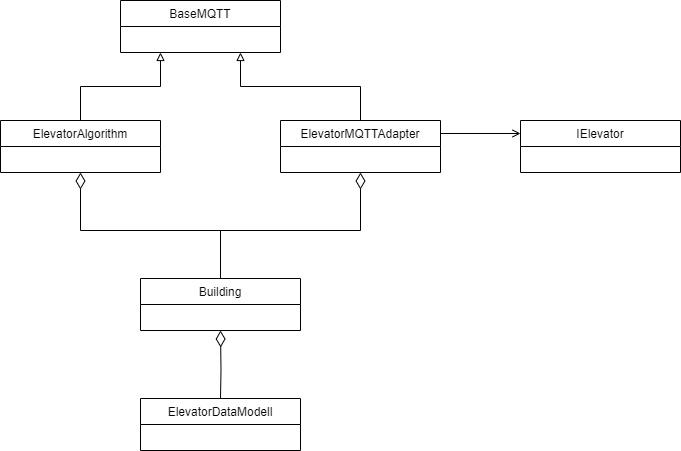

The diagram above was exported from draw.io. Its source (the exported page's mxGraphModel, read from the mxfile embedded in the PNG):
<mxGraphModel dx="1434" dy="844" grid="1" gridSize="10" guides="1" tooltips="1" connect="1" arrows="1" fold="1" page="1" pageScale="1" pageWidth="827" pageHeight="1169" math="0" shadow="0">
  <root>
    <mxCell id="WIyWlLk6GJQsqaUBKTNV-0" />
    <mxCell id="WIyWlLk6GJQsqaUBKTNV-1" parent="WIyWlLk6GJQsqaUBKTNV-0" />
    <mxCell id="NNrc4YDzfcCHGF8iVbe--10" style="edgeStyle=orthogonalEdgeStyle;rounded=0;orthogonalLoop=1;jettySize=auto;html=1;entryX=0.5;entryY=0;entryDx=0;entryDy=0;endArrow=none;endFill=0;startArrow=block;startFill=0;" parent="WIyWlLk6GJQsqaUBKTNV-1" source="NNrc4YDzfcCHGF8iVbe--0" target="NNrc4YDzfcCHGF8iVbe--3" edge="1">
      <mxGeometry relative="1" as="geometry">
        <Array as="points">
          <mxPoint x="320" y="206" />
          <mxPoint x="240" y="206" />
        </Array>
      </mxGeometry>
    </mxCell>
    <mxCell id="NNrc4YDzfcCHGF8iVbe--11" style="edgeStyle=orthogonalEdgeStyle;rounded=0;orthogonalLoop=1;jettySize=auto;html=1;entryX=0.5;entryY=0;entryDx=0;entryDy=0;endArrow=none;endFill=0;startArrow=block;startFill=0;" parent="WIyWlLk6GJQsqaUBKTNV-1" source="NNrc4YDzfcCHGF8iVbe--0" target="NNrc4YDzfcCHGF8iVbe--4" edge="1">
      <mxGeometry relative="1" as="geometry">
        <Array as="points">
          <mxPoint x="400" y="206" />
          <mxPoint x="520" y="206" />
        </Array>
      </mxGeometry>
    </mxCell>
    <mxCell id="NNrc4YDzfcCHGF8iVbe--0" value="BaseMQTT" style="swimlane;fontStyle=0;align=center;verticalAlign=top;childLayout=stackLayout;horizontal=1;startSize=26;horizontalStack=0;resizeParent=1;resizeLast=0;collapsible=1;marginBottom=0;rounded=0;shadow=0;strokeWidth=1;" parent="WIyWlLk6GJQsqaUBKTNV-1" vertex="1">
      <mxGeometry x="280" y="120" width="160" height="52" as="geometry">
        <mxRectangle x="340" y="380" width="170" height="26" as="alternateBounds" />
      </mxGeometry>
    </mxCell>
    <mxCell id="NNrc4YDzfcCHGF8iVbe--3" value="ElevatorAlgorithm" style="swimlane;fontStyle=0;align=center;verticalAlign=top;childLayout=stackLayout;horizontal=1;startSize=26;horizontalStack=0;resizeParent=1;resizeLast=0;collapsible=1;marginBottom=0;rounded=0;shadow=0;strokeWidth=1;" parent="WIyWlLk6GJQsqaUBKTNV-1" vertex="1">
      <mxGeometry x="160" y="240" width="160" height="52" as="geometry">
        <mxRectangle x="340" y="380" width="170" height="26" as="alternateBounds" />
      </mxGeometry>
    </mxCell>
    <mxCell id="NNrc4YDzfcCHGF8iVbe--13" style="edgeStyle=orthogonalEdgeStyle;rounded=0;orthogonalLoop=1;jettySize=auto;html=1;entryX=0;entryY=0.25;entryDx=0;entryDy=0;endArrow=open;endFill=0;exitX=1;exitY=0.25;exitDx=0;exitDy=0;" parent="WIyWlLk6GJQsqaUBKTNV-1" source="NNrc4YDzfcCHGF8iVbe--4" target="NNrc4YDzfcCHGF8iVbe--12" edge="1">
      <mxGeometry relative="1" as="geometry" />
    </mxCell>
    <mxCell id="NNrc4YDzfcCHGF8iVbe--4" value="ElevatorMQTTAdapter" style="swimlane;fontStyle=0;align=center;verticalAlign=top;childLayout=stackLayout;horizontal=1;startSize=26;horizontalStack=0;resizeParent=1;resizeLast=0;collapsible=1;marginBottom=0;rounded=0;shadow=0;strokeWidth=1;" parent="WIyWlLk6GJQsqaUBKTNV-1" vertex="1">
      <mxGeometry x="440" y="240" width="160" height="52" as="geometry">
        <mxRectangle x="340" y="380" width="170" height="26" as="alternateBounds" />
      </mxGeometry>
    </mxCell>
    <mxCell id="NNrc4YDzfcCHGF8iVbe--12" value="IElevator" style="swimlane;fontStyle=0;align=center;verticalAlign=top;childLayout=stackLayout;horizontal=1;startSize=26;horizontalStack=0;resizeParent=1;resizeLast=0;collapsible=1;marginBottom=0;rounded=0;shadow=0;strokeWidth=1;" parent="WIyWlLk6GJQsqaUBKTNV-1" vertex="1">
      <mxGeometry x="680" y="240" width="160" height="52" as="geometry">
        <mxRectangle x="340" y="380" width="170" height="26" as="alternateBounds" />
      </mxGeometry>
    </mxCell>
    <mxCell id="NNrc4YDzfcCHGF8iVbe--16" style="edgeStyle=orthogonalEdgeStyle;rounded=0;orthogonalLoop=1;jettySize=auto;html=1;entryX=0.5;entryY=0;entryDx=0;entryDy=0;startArrow=diamondThin;startFill=0;endArrow=none;endFill=0;startSize=14;exitX=0.5;exitY=1;exitDx=0;exitDy=0;" parent="WIyWlLk6GJQsqaUBKTNV-1" source="NNrc4YDzfcCHGF8iVbe--4" target="NNrc4YDzfcCHGF8iVbe--17" edge="1">
      <mxGeometry relative="1" as="geometry">
        <mxPoint x="380" y="330" as="sourcePoint" />
      </mxGeometry>
    </mxCell>
    <mxCell id="NNrc4YDzfcCHGF8iVbe--17" value="Building" style="swimlane;fontStyle=0;align=center;verticalAlign=top;childLayout=stackLayout;horizontal=1;startSize=26;horizontalStack=0;resizeParent=1;resizeLast=0;collapsible=1;marginBottom=0;rounded=0;shadow=0;strokeWidth=1;" parent="WIyWlLk6GJQsqaUBKTNV-1" vertex="1">
      <mxGeometry x="300" y="398" width="160" height="52" as="geometry">
        <mxRectangle x="340" y="380" width="170" height="26" as="alternateBounds" />
      </mxGeometry>
    </mxCell>
    <mxCell id="NNrc4YDzfcCHGF8iVbe--20" style="edgeStyle=orthogonalEdgeStyle;rounded=0;orthogonalLoop=1;jettySize=auto;html=1;entryX=0.5;entryY=0;entryDx=0;entryDy=0;endArrow=none;endFill=0;endSize=14;startArrow=diamondThin;startFill=0;startSize=14;" parent="WIyWlLk6GJQsqaUBKTNV-1" target="NNrc4YDzfcCHGF8iVbe--21" edge="1">
      <mxGeometry relative="1" as="geometry">
        <mxPoint x="380" y="450" as="sourcePoint" />
      </mxGeometry>
    </mxCell>
    <mxCell id="NNrc4YDzfcCHGF8iVbe--21" value="ElevatorDataModell" style="swimlane;fontStyle=0;align=center;verticalAlign=top;childLayout=stackLayout;horizontal=1;startSize=26;horizontalStack=0;resizeParent=1;resizeLast=0;collapsible=1;marginBottom=0;rounded=0;shadow=0;strokeWidth=1;" parent="WIyWlLk6GJQsqaUBKTNV-1" vertex="1">
      <mxGeometry x="300" y="518" width="160" height="52" as="geometry">
        <mxRectangle x="340" y="380" width="170" height="26" as="alternateBounds" />
      </mxGeometry>
    </mxCell>
    <mxCell id="NNrc4YDzfcCHGF8iVbe--22" style="edgeStyle=orthogonalEdgeStyle;rounded=0;orthogonalLoop=1;jettySize=auto;html=1;entryX=0.5;entryY=0;entryDx=0;entryDy=0;startArrow=diamondThin;startFill=0;endArrow=none;endFill=0;startSize=14;exitX=0.5;exitY=1;exitDx=0;exitDy=0;" parent="WIyWlLk6GJQsqaUBKTNV-1" source="NNrc4YDzfcCHGF8iVbe--3" target="NNrc4YDzfcCHGF8iVbe--17" edge="1">
      <mxGeometry relative="1" as="geometry">
        <mxPoint x="530" y="302" as="sourcePoint" />
        <mxPoint x="390" y="408" as="targetPoint" />
      </mxGeometry>
    </mxCell>
  </root>
</mxGraphModel>